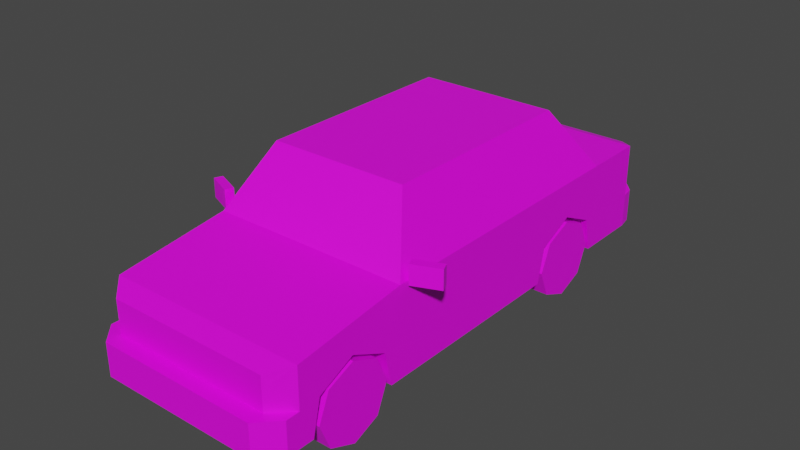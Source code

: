 # Source: Veh_Sedan_01_Yellow.blend  (saved by Blender 2.90.8; exported with 4.5.12 LTS)
import bpy
from mathutils import Matrix  # noqa: F401  (used for matrix-valued properties, if any)

bpy.ops.wm.read_factory_settings(use_empty=True)
scene = bpy.context.scene
scene.name = 'Scene'

# ---- collections
col_collection = bpy.data.collections.new('Collection'); scene.collection.children.link(col_collection)

# ---- images (referenced by path relative to the original .blend; pixels are not part of the script)
import os
ASSET_DIR = os.environ.get("B2B_ASSET_DIR", "")  # directory of the original .blend (textures are referenced by path, not embedded)
HERE = os.path.dirname(os.path.abspath(__file__))  # packed textures are extracted next to this script under _unpacked/

def load_image(name, relpath, width, height, colorspace="sRGB"):
    """Load a texture the original file referenced (path relative to the .blend, or extracted next to this script)."""
    p = next((c for c in (os.path.join(HERE, relpath), os.path.join(ASSET_DIR, relpath)) if relpath and os.path.exists(c)), "")
    if p:
        img = bpy.data.images.load(p, check_existing=True)
        img.name = name
    else:  # same state as the original file: an image datablock whose file is absent (Cycles renders it pink)
        img = bpy.data.images.new(name, width, height)
        img.source = "FILE"
        img.filepath = "//" + (relpath or name)
    img.colorspace_settings.name = colorspace
    return img
img_city_vehicles_pallete_png_022 = load_image('city_vehicles_pallete.png.022', 'city_vehicles_pallete.png', 1024, 1024, 'sRGB')

# ---- materials (node trees are filled in below, after node groups)
mat_material_023 = bpy.data.materials.new('Material.023')
mat_material_023.use_transparent_shadow = False

# ---- material node trees
mat_material_023.use_nodes = True; mat_material_023.node_tree.nodes.clear()
_N = mat_material_023.node_tree.nodes; _L = mat_material_023.node_tree.links
n0 = _N.new('ShaderNodeBsdfPrincipled'); n0.name = 'Principled BSDF'; n0.location = (10, 300)
n0.distribution = 'GGX'
n0.subsurface_method = 'BURLEY'
n0.inputs[3].default_value = 1.45
n0.inputs[27].default_value = (0.0, 0.0, 0.0, 1.0)
n0.inputs[28].default_value = 1.0
n1 = _N.new('ShaderNodeOutputMaterial'); n1.name = 'Material Output'; n1.location = (300, 300)
n2 = _N.new('ShaderNodeTexImage'); n2.name = 'Image Texture'; n2.location = (-376, 155)
n2.image = img_city_vehicles_pallete_png_022
n2.interpolation = 'Closest'
_L.new(n0.outputs[0], n1.inputs[0])
_L.new(n2.outputs[0], n0.inputs[0])
n1.is_active_output = True

# ---- world
world_world = bpy.data.worlds.new('World'); scene.world = world_world
world_world.use_nodes = True; world_world.node_tree.nodes.clear()
_N = world_world.node_tree.nodes; _L = world_world.node_tree.links
n0 = _N.new('ShaderNodeOutputWorld'); n0.name = 'World Output'; n0.location = (300, 300)
n1 = _N.new('ShaderNodeBackground'); n1.name = 'Background'; n1.location = (10, 300)
n1.inputs[0].default_value = (0.05088, 0.05088, 0.05088, 1.0)
_L.new(n1.outputs[0], n0.inputs[0])
n0.is_active_output = True
world_world.color = (0.05088, 0.05088, 0.05088)
world_world.use_sun_shadow = False
world_world.sun_shadow_jitter_overblur = 0.0

# ---- meshes
me_plane_099 = bpy.data.meshes.new('Plane.099')
me_plane_099.from_pydata([(0.3232, 0.4233, 0.3093), (0.3232, 0.5976, 0.3911), (0.3232, 0.7718, 0.3093), (0.3232, -0.9888, 0.3093), (0.3232, -0.8145, 0.3911), (0.3232, -0.6402, 0.3093), (0.437, -0.5375, 0.5833), (0.4743, -0.5521, 0.146), (0.4743, 0.82, 0.5602), (0.4743, 0.82, 0.146), (0.3157, -0.382, 0.8294), (0.3303, 0.62, 0.8525), (0.4743, 1.122, 0.5602), (0.3859, 1.211, 0.5298), (0.3859, 1.211, 0.146), (0.4743, 1.122, 0.146), (0.3863, -1.176, 0.4592), (0.4743, -1.089, 0.4919), (0.4743, -1.089, 0.146), (0.3863, -1.176, 0.146), (0.4743, 1.122, 0.307), (0.3859, 1.211, 0.307), (0.4622, 1.187, 0.146), (0.3859, 1.275, 0.146), (0.4622, 1.187, 0.307), (0.3859, 1.275, 0.307), (0.4743, -1.089, 0.3013), (0.3863, -1.176, 0.3013), (0.3863, -1.246, 0.3013), (0.3863, -1.246, 0.146), (0.4743, -1.154, 0.146), (0.4743, -1.154, 0.3013), (0.3303, -0.3675, 0.8525), (0.4743, -0.5521, 0.5602), (0.4743, -0.8145, 0.3911), (0.4743, -0.6402, 0.3093), (0.4743, -0.9888, 0.3093), (0.3232, -0.8145, 0.146), (0.3232, -0.6031, 0.146), (0.4743, -0.6031, 0.146), (0.3232, -1.026, 0.146), (0.4743, -1.026, 0.146), (0.4743, 0.5976, 0.3911), (0.4743, 0.7718, 0.3093), (0.4743, 0.4233, 0.3093), (0.3232, 0.5976, 0.146), (0.3232, 0.809, 0.146), (0.4743, 0.809, 0.146), (0.3232, 0.3862, 0.146), (0.4743, 0.3862, 0.146), (0.3863, -1.176, 0.4215), (0.3863, -1.176, 0.3459), (0.2288, -1.176, 0.4215), (0.1961, -1.176, 0.3459), (0.1902, -1.176, 0.4215), (0.1754, -1.176, 0.3459), (0.4365, -1.126, 0.4215), (0.4365, -1.126, 0.3459), (0.4743, 0.5748, 0.5602), (0.3303, 0.3967, 0.8525), (0.4743, 0.01228, 0.5602), (0.3303, 0.06276, 0.8525), (0.4618, -0.51, 0.5856), (0.4618, -0.003836, 0.5856), (0.3428, 0.03789, 0.8271), (0.3428, -0.3574, 0.8271), (0.3428, 0.08131, 0.8271), (0.4618, 0.03959, 0.5856), (0.4618, 0.5312, 0.5856), (0.3428, 0.3841, 0.8271), (0.3154, 0.6352, 0.8303), (0.4376, 0.8049, 0.5824), (0.4743, 0.01228, 0.146), (0.3859, 1.211, 0.3593), (0.3859, 1.211, 0.491), (0.2919, 1.211, 0.4403), (0.2919, 1.211, 0.3593), (0.4308, 1.166, 0.3593), (0.4308, 1.166, 0.491), (0.2919, 1.211, 0.3918), (0.4308, 1.166, 0.3918), (0.3859, 1.211, 0.3918), (0.07061, 1.211, 0.4467), (0.07061, 1.211, 0.3782), (0.1758, 1.211, 0.4599), (0.1129, 1.211, 0.3655), (0.4092, -1.154, 0.4215), (0.4092, -1.154, 0.3459), (0.07436, -1.246, 0.2619), (0.07436, -1.246, 0.1828), (-0.3232, 0.4233, 0.3093), (-0.3232, 0.5976, 0.3911), (-0.3232, 0.7718, 0.3093), (-0.3232, -0.9888, 0.3093), (-0.3232, -0.8145, 0.3911), (-0.3232, -0.6402, 0.3093), (-0.437, -0.5375, 0.5833), (-0.4743, -0.5521, 0.146), (-0.4743, 0.82, 0.5602), (-0.4743, 0.82, 0.146), (-0.3157, -0.382, 0.8294), (-0.3303, 0.62, 0.8525), (0.0, -0.5521, 0.5602), (0.0, -0.3675, 0.8525), (0.0, 0.82, 0.5602), (0.0, 1.211, 0.5298), (0.0, 0.62, 0.8525), (0.0, 1.211, 0.146), (0.0, -1.176, 0.4592), (0.0, -1.176, 0.146), (0.0, -0.5521, 0.146), (0.0, 0.82, 0.146), (-0.4743, 1.122, 0.5602), (-0.3859, 1.211, 0.5298), (-0.3859, 1.211, 0.146), (-0.4743, 1.122, 0.146), (-0.3863, -1.176, 0.4592), (-0.4743, -1.089, 0.4919), (-0.4743, -1.089, 0.146), (-0.3863, -1.176, 0.146), (-0.4743, 1.122, 0.307), (-0.3859, 1.211, 0.307), (0.0, 1.211, 0.307), (-0.4622, 1.187, 0.146), (-0.3859, 1.275, 0.146), (-0.4622, 1.187, 0.307), (0.0, 1.275, 0.146), (-0.3859, 1.275, 0.307), (0.0, 1.275, 0.307), (0.0, -1.176, 0.3013), (-0.4743, -1.089, 0.3013), (-0.3863, -1.176, 0.3013), (0.0, -1.246, 0.3013), (0.0, -1.246, 0.146), (-0.3863, -1.246, 0.3013), (-0.3863, -1.246, 0.146), (-0.4743, -1.154, 0.146), (-0.4743, -1.154, 0.3013), (0.0, -1.089, 0.4919), (-0.3303, -0.3675, 0.8525), (-0.4743, -0.5521, 0.5602), (0.0, -0.382, 0.8294), (0.0, -0.5375, 0.5833), (0.0, 1.122, 0.5602), (-0.4743, -0.8145, 0.3911), (-0.4743, -0.6402, 0.3093), (-0.4743, -0.9888, 0.3093), (-0.3232, -0.8145, 0.146), (-0.3232, -0.6031, 0.146), (-0.4743, -0.6031, 0.146), (-0.3232, -1.026, 0.146), (-0.4743, -1.026, 0.146), (-0.4743, 0.5976, 0.3911), (-0.4743, 0.7718, 0.3093), (-0.4743, 0.4233, 0.3093), (-0.3232, 0.5976, 0.146), (-0.3232, 0.809, 0.146), (-0.4743, 0.809, 0.146), (-0.3232, 0.3862, 0.146), (-0.4743, 0.3862, 0.146), (-0.3863, -1.176, 0.4215), (-0.3863, -1.176, 0.3459), (-0.2288, -1.176, 0.4215), (-0.1961, -1.176, 0.3459), (0.0, -1.176, 0.4215), (0.0, -1.176, 0.3459), (-0.1902, -1.176, 0.4215), (-0.1754, -1.176, 0.3459), (-0.4365, -1.126, 0.4215), (-0.4365, -1.126, 0.3459), (-0.4743, 0.5748, 0.5602), (-0.3303, 0.3967, 0.8525), (-0.4743, 0.01228, 0.5602), (-0.3303, 0.06276, 0.8525), (-0.4618, -0.51, 0.5856), (-0.4618, -0.003836, 0.5856), (-0.3428, 0.03789, 0.8271), (-0.3428, -0.3574, 0.8271), (-0.3428, 0.08131, 0.8271), (-0.4618, 0.03959, 0.5856), (-0.4618, 0.5312, 0.5856), (-0.3428, 0.3841, 0.8271), (-0.3154, 0.6352, 0.8303), (-0.4376, 0.8049, 0.5824), (0.0, 0.8049, 0.5824), (0.0, 0.6352, 0.8303), (-0.4743, 0.01228, 0.146), (-0.3859, 1.211, 0.3593), (-0.3859, 1.211, 0.491), (-0.2919, 1.211, 0.4403), (-0.2919, 1.211, 0.3593), (-0.4308, 1.166, 0.3593), (-0.4308, 1.166, 0.491), (-0.2919, 1.211, 0.3918), (-0.4308, 1.166, 0.3918), (-0.3859, 1.211, 0.3918), (-2.963e-10, 1.211, 0.3782), (-2.963e-10, 1.211, 0.4467), (-0.07061, 1.211, 0.4467), (-0.07061, 1.211, 0.3782), (0.0, 1.211, 0.4599), (0.0, 1.211, 0.3655), (-0.1758, 1.211, 0.4599), (-0.1129, 1.211, 0.3655), (-0.4092, -1.154, 0.4215), (-0.4092, -1.154, 0.3459), (0.0, -1.246, 0.2619), (0.0, -1.246, 0.1828), (-0.07436, -1.246, 0.2619), (-0.07436, -1.246, 0.1828), (-0.4899, -0.5238, 0.5511), (-0.4899, -0.5238, 0.6411), (-0.4745, -0.4863, 0.5511), (-0.4745, -0.4863, 0.6411), (-0.6115, -0.4738, 0.5511), (-0.6115, -0.4738, 0.6411), (-0.5961, -0.4363, 0.5511), (-0.5961, -0.4363, 0.6411), (0.4899, -0.5238, 0.5511), (0.4899, -0.5238, 0.6411), (0.4745, -0.4863, 0.5511), (0.4745, -0.4863, 0.6411), (0.6115, -0.4738, 0.5511), (0.6115, -0.4738, 0.6411), (0.5961, -0.4363, 0.5511), (0.5961, -0.4363, 0.6411)], [], [(0, 1, 42, 44), (1, 2, 43, 42), (2, 46, 47, 43), (3, 4, 34, 36), (4, 5, 35, 34), (5, 38, 39, 35), (26, 27, 28, 31), (12, 13, 105, 143), (62, 63, 64, 65), (6, 10, 141, 142), (32, 61, 59, 11, 106, 103), (17, 26, 18, 41, 36, 34, 35, 39, 7, 33), (70, 71, 184, 185), (14, 15, 9, 111, 107), (8, 9, 15, 20, 12), (9, 47, 46, 45, 48, 49, 72, 7, 110, 111), (21, 20, 24, 25), (13, 74, 75, 79, 76, 73, 21, 122, 201, 85, 84, 200, 105), (16, 50, 86, 56, 57, 87, 51, 27, 26, 17), (17, 33, 102, 138), (20, 21, 73, 77, 80, 78, 74, 13, 12), (20, 15, 22, 24), (23, 25, 24, 22), (128, 25, 23, 126), (15, 14, 23, 22), (122, 21, 25, 128), (14, 107, 126, 23), (29, 28, 132, 206, 88, 89, 207, 133), (109, 19, 29, 133), (129, 27, 51, 53, 52, 50, 16, 108, 164, 54, 55, 165), (31, 28, 29, 30), (18, 26, 31, 30), (27, 129, 132, 28), (19, 18, 30, 29), (16, 17, 138, 108), (10, 6, 33, 32), (141, 10, 32, 103), (6, 142, 102, 33), (8, 12, 143, 104), (37, 3, 40), (37, 4, 3), (37, 5, 4), (40, 3, 36, 41), (38, 5, 37), (45, 0, 48), (45, 1, 0), (45, 2, 1), (48, 0, 44, 49), (46, 2, 45), (7, 39, 38, 37, 40, 41, 18, 19, 109, 110), (50, 52, 53, 51), (165, 55, 54, 164), (51, 87, 86, 50), (59, 58, 8, 11), (66, 67, 68, 69), (33, 60, 63, 62), (60, 61, 64, 63), (61, 32, 65, 64), (32, 33, 62, 65), (61, 60, 67, 66), (60, 58, 68, 67), (58, 59, 69, 68), (59, 61, 66, 69), (11, 8, 71, 70), (8, 104, 184, 71), (106, 11, 70, 185), (60, 33, 7, 72), (73, 76, 79, 81), (74, 78, 80, 81), (81, 79, 75, 74), (81, 80, 77, 73), (197, 82, 83, 196), (200, 84, 85, 201, 196, 83, 82, 197), (86, 87, 57, 56), (60, 72, 49, 44, 42, 43, 47, 9, 8, 58), (207, 89, 88, 206), (90, 154, 152, 91), (91, 152, 153, 92), (92, 153, 157, 156), (93, 146, 144, 94), (94, 144, 145, 95), (95, 145, 149, 148), (130, 137, 134, 131), (112, 143, 105, 113), (174, 177, 176, 175), (96, 142, 141, 100), (139, 103, 106, 101, 171, 173), (117, 140, 97, 149, 145, 144, 146, 151, 118, 130), (182, 185, 184, 183), (114, 107, 111, 99, 115), (98, 112, 120, 115, 99), (99, 111, 110, 97, 186, 159, 158, 155, 156, 157), (121, 127, 125, 120), (113, 105, 200, 202, 203, 201, 122, 121, 187, 190, 193, 189, 188), (116, 117, 130, 131, 161, 205, 169, 168, 204, 160), (117, 138, 102, 140), (120, 112, 113, 188, 192, 194, 191, 187, 121), (120, 125, 123, 115), (124, 123, 125, 127), (128, 126, 124, 127), (115, 123, 124, 114), (122, 128, 127, 121), (114, 124, 126, 107), (135, 133, 207, 209, 208, 206, 132, 134), (109, 133, 135, 119), (129, 165, 167, 166, 164, 108, 116, 160, 162, 163, 161, 131), (137, 136, 135, 134), (118, 136, 137, 130), (131, 134, 132, 129), (119, 135, 136, 118), (116, 108, 138, 117), (100, 139, 140, 96), (141, 103, 139, 100), (96, 140, 102, 142), (98, 104, 143, 112), (147, 150, 93), (147, 93, 94), (147, 94, 95), (150, 151, 146, 93), (148, 147, 95), (155, 158, 90), (155, 90, 91), (155, 91, 92), (158, 159, 154, 90), (156, 155, 92), (97, 110, 109, 119, 118, 151, 150, 147, 148, 149), (160, 161, 163, 162), (165, 164, 166, 167), (161, 160, 204, 205), (171, 101, 98, 170), (178, 181, 180, 179), (140, 174, 175, 172), (172, 175, 176, 173), (173, 176, 177, 139), (139, 177, 174, 140), (173, 178, 179, 172), (172, 179, 180, 170), (170, 180, 181, 171), (171, 181, 178, 173), (101, 182, 183, 98), (98, 183, 184, 104), (106, 185, 182, 101), (172, 186, 97, 140), (187, 195, 193, 190), (188, 195, 194, 192), (195, 188, 189, 193), (195, 187, 191, 194), (197, 196, 199, 198), (200, 197, 198, 199, 196, 201, 203, 202), (204, 168, 169, 205), (172, 170, 98, 99, 157, 153, 152, 154, 159, 186), (207, 206, 208, 209), (210, 212, 213, 211), (212, 216, 217, 213), (216, 214, 215, 217), (214, 210, 211, 215), (212, 210, 214, 216), (217, 215, 211, 213), (218, 219, 221, 220), (220, 221, 225, 224), (224, 225, 223, 222), (222, 223, 219, 218), (220, 224, 222, 218), (225, 221, 219, 223)])
_uv = me_plane_099.uv_layers.new(name='UVMap')
_uv.uv.foreach_set('vector', [0.2148, 0.0476, 0.2148, 0.04672, 0.2155, 0.04672, 0.2155, 0.0476, 0.2148, 0.04672, 0.2148, 0.04584, 0.2155, 0.04584, 0.2155, 0.04672, 0.2238, 0.04865, 0.2238, 0.04785, 0.2246, 0.04785, 0.2246, 0.04865, 0.225, 0.0379, 0.225, 0.03703, 0.2258, 0.03703, 0.2258, 0.0379, 0.225, 0.03703, 0.225, 0.03615, 0.2258, 0.03615, 0.2258, 0.03703, 0.225, 0.03587, 0.225, 0.03507, 0.2258, 0.03507, 0.2258, 0.03587, 0.9842, 0.5638, 0.9862, 0.5618, 0.9884, 0.5618, 0.9864, 0.5638, 0.9883, 0.5732, 0.9888, 0.5736, 0.9888, 0.5755, 0.9883, 0.5755, 0.1174, 0.05506, 0.1174, 0.05723, 0.1164, 0.05741, 0.1164, 0.05572, 0.1223, 0.06398, 0.1211, 0.06346, 0.1211, 0.06211, 0.1223, 0.06211, 0.9868, 0.5685, 0.9868, 0.5663, 0.9868, 0.5646, 0.9868, 0.5635, 0.9885, 0.5635, 0.9885, 0.5685, 0.9851, 0.5644, 0.986, 0.5644, 0.9868, 0.5644, 0.9868, 0.5648, 0.986, 0.5649, 0.9856, 0.5658, 0.986, 0.5667, 0.9868, 0.5669, 0.9868, 0.5671, 0.9847, 0.5671, 0.1221, 0.05671, 0.1232, 0.05619, 0.1232, 0.05806, 0.1221, 0.05806, 0.2119, 0.05054, 0.211, 0.04964, 0.211, 0.04658, 0.2159, 0.04658, 0.2159, 0.05054, 0.9847, 0.5739, 0.9868, 0.5739, 0.9868, 0.5755, 0.986, 0.5755, 0.9847, 0.5755, 0.211, 0.04658, 0.211, 0.04647, 0.2126, 0.04647, 0.2126, 0.04432, 0.2126, 0.04218, 0.211, 0.04218, 0.211, 0.03839, 0.211, 0.03266, 0.2159, 0.03266, 0.2159, 0.04658, 0.9917, 0.5775, 0.9922, 0.5779, 0.9917, 0.5778, 0.9913, 0.5775, 0.9903, 0.5635, 0.9905, 0.5635, 0.9907, 0.564, 0.991, 0.564, 0.9912, 0.564, 0.9912, 0.5635, 0.9914, 0.5635, 0.9914, 0.5655, 0.9911, 0.5655, 0.9911, 0.5649, 0.9906, 0.5646, 0.9906, 0.5655, 0.9903, 0.5655, 0.9852, 0.564, 0.9854, 0.564, 0.9854, 0.5641, 0.9854, 0.5643, 0.9858, 0.5643, 0.9858, 0.5641, 0.9858, 0.564, 0.986, 0.564, 0.986, 0.5644, 0.9851, 0.5644, 0.9895, 0.5732, 0.9868, 0.5732, 0.9868, 0.5708, 0.9895, 0.5708, 0.986, 0.5755, 0.986, 0.5759, 0.9857, 0.5759, 0.9857, 0.5757, 0.9856, 0.5757, 0.9851, 0.5757, 0.9851, 0.5759, 0.9849, 0.5759, 0.9847, 0.5755, 0.986, 0.5755, 0.9868, 0.5755, 0.9868, 0.5759, 0.986, 0.5759, 0.9868, 0.5763, 0.986, 0.5763, 0.986, 0.5759, 0.9868, 0.5759, 0.9756, 0.5783, 0.9756, 0.5802, 0.9748, 0.5802, 0.9748, 0.5783, 0.211, 0.04964, 0.2119, 0.05054, 0.2119, 0.05145, 0.2111, 0.05055, 0.9917, 0.5755, 0.9917, 0.5775, 0.9913, 0.5775, 0.9913, 0.5755, 0.2119, 0.05054, 0.2159, 0.05054, 0.2159, 0.05145, 0.2119, 0.05145, 0.9764, 0.5763, 0.9772, 0.5763, 0.9772, 0.5783, 0.9769, 0.5783, 0.9769, 0.5777, 0.9767, 0.5777, 0.9767, 0.5783, 0.9764, 0.5783, 0.2159, 0.02633, 0.2119, 0.02633, 0.2119, 0.02537, 0.2159, 0.02537, 0.9756, 0.5783, 0.9756, 0.5763, 0.9759, 0.5763, 0.9759, 0.5773, 0.9762, 0.5771, 0.9762, 0.5763, 0.9764, 0.5763, 0.9764, 0.5783, 0.9762, 0.5783, 0.9762, 0.5773, 0.9759, 0.5774, 0.9759, 0.5783, 0.986, 0.564, 0.986, 0.5635, 0.9868, 0.5635, 0.9868, 0.564, 0.9868, 0.5644, 0.986, 0.5644, 0.986, 0.564, 0.9868, 0.564, 0.9908, 0.5775, 0.9908, 0.5755, 0.9913, 0.5755, 0.9913, 0.5775, 0.2119, 0.02633, 0.211, 0.02722, 0.211, 0.02626, 0.2119, 0.02537, 0.99, 0.5727, 0.9895, 0.5732, 0.9895, 0.5708, 0.99, 0.5708, 0.9889, 0.5771, 0.9902, 0.5777, 0.9904, 0.5779, 0.9888, 0.5772, 0.9889, 0.5755, 0.9889, 0.5771, 0.9888, 0.5772, 0.9888, 0.5755, 0.9902, 0.5777, 0.9902, 0.5755, 0.9904, 0.5755, 0.9904, 0.5779, 0.9868, 0.5732, 0.9883, 0.5732, 0.9883, 0.5755, 0.9868, 0.5755, 0.225, 0.04678, 0.2242, 0.0459, 0.225, 0.04572, 0.225, 0.04678, 0.2238, 0.04678, 0.2242, 0.0459, 0.225, 0.04678, 0.2242, 0.04766, 0.2238, 0.04678, 0.2122, 0.04754, 0.2122, 0.04837, 0.2114, 0.04837, 0.2114, 0.04754, 0.225, 0.04785, 0.2242, 0.04766, 0.225, 0.04678, 0.218, 0.0469, 0.2171, 0.04603, 0.218, 0.04584, 0.218, 0.0469, 0.2167, 0.0469, 0.2171, 0.04603, 0.218, 0.0469, 0.2171, 0.04778, 0.2167, 0.0469, 0.2106, 0.04837, 0.2106, 0.04754, 0.2114, 0.04754, 0.2114, 0.04837, 0.218, 0.04797, 0.2171, 0.04778, 0.218, 0.0469, 0.211, 0.03266, 0.211, 0.03215, 0.2126, 0.03215, 0.2126, 0.03, 0.2126, 0.02786, 0.211, 0.02786, 0.211, 0.02722, 0.2119, 0.02633, 0.2159, 0.02633, 0.2159, 0.03266, 0.9744, 0.5167, 0.9744, 0.5182, 0.9737, 0.5185, 0.9737, 0.5167, 0.1099, 0.06446, 0.1099, 0.06371, 0.1102, 0.06364, 0.1102, 0.06446, 0.993, 0.4927, 0.993, 0.4929, 0.9923, 0.4929, 0.9923, 0.4927, 0.9832, 0.5718, 0.9847, 0.5727, 0.9847, 0.5739, 0.9832, 0.573, 0.1164, 0.05759, 0.1174, 0.05741, 0.1174, 0.05951, 0.1164, 0.05889, 0.9847, 0.5671, 0.9847, 0.5699, 0.9846, 0.5698, 0.9846, 0.5673, 0.9847, 0.5699, 0.9832, 0.5702, 0.9834, 0.5701, 0.9846, 0.5698, 0.9832, 0.5702, 0.9832, 0.568, 0.9834, 0.5681, 0.9834, 0.5701, 0.9832, 0.568, 0.9847, 0.5671, 0.9846, 0.5673, 0.9834, 0.5681, 0.9832, 0.5702, 0.9847, 0.5699, 0.9846, 0.5701, 0.9834, 0.5703, 0.9847, 0.5699, 0.9847, 0.5727, 0.9846, 0.5725, 0.9846, 0.5701, 0.9847, 0.5727, 0.9832, 0.5718, 0.9834, 0.5718, 0.9846, 0.5725, 0.9832, 0.5718, 0.9832, 0.5702, 0.9834, 0.5703, 0.9834, 0.5718, 0.99, 0.5692, 0.9914, 0.5685, 0.9913, 0.5686, 0.9901, 0.5692, 0.9914, 0.5685, 0.9914, 0.5708, 0.9913, 0.5708, 0.9913, 0.5686, 0.99, 0.5708, 0.99, 0.5692, 0.9901, 0.5692, 0.9901, 0.5708, 0.9847, 0.5699, 0.9847, 0.5671, 0.9868, 0.5671, 0.9868, 0.5699, 0.8956, 0.5544, 0.8956, 0.5561, 0.895, 0.5561, 0.895, 0.5544, 0.9083, 0.5992, 0.9084, 0.5984, 0.91, 0.5984, 0.91, 0.5992, 0.9284, 0.5574, 0.9284, 0.559, 0.9276, 0.559, 0.9267, 0.5574, 0.8758, 0.5983, 0.8758, 0.5975, 0.8764, 0.5975, 0.8763, 0.5983, 0.5234, 0.03033, 0.5234, 0.02975, 0.5237, 0.02975, 0.5237, 0.03033, 0.4096, 0.9598, 0.4096, 0.943, 0.4188, 0.949, 0.4188, 0.9598, 0.4165, 0.9598, 0.4165, 0.9503, 0.4117, 0.9503, 0.4117, 0.9598, 0.8889, 0.5611, 0.89, 0.5611, 0.89, 0.5615, 0.8889, 0.5615, 0.9847, 0.5699, 0.9868, 0.5699, 0.9868, 0.5718, 0.986, 0.572, 0.9856, 0.5728, 0.986, 0.5737, 0.9868, 0.5739, 0.9868, 0.5739, 0.9847, 0.5739, 0.9847, 0.5727, 0.5071, 0.04515, 0.5071, 0.04449, 0.5074, 0.04449, 0.5074, 0.04515, 0.2192, 0.04584, 0.22, 0.04584, 0.22, 0.04672, 0.2192, 0.04672, 0.2192, 0.04672, 0.22, 0.04672, 0.22, 0.0476, 0.2192, 0.0476, 0.2175, 0.04877, 0.2167, 0.04877, 0.2167, 0.04797, 0.2175, 0.04797, 0.2163, 0.0476, 0.2155, 0.0476, 0.2155, 0.04672, 0.2163, 0.04672, 0.2163, 0.04672, 0.2155, 0.04672, 0.2155, 0.04584, 0.2163, 0.04584, 0.2155, 0.0476, 0.2163, 0.0476, 0.2163, 0.04839, 0.2155, 0.04839, 0.9904, 0.5732, 0.9908, 0.5732, 0.9913, 0.5736, 0.9908, 0.5736, 0.9883, 0.5779, 0.9883, 0.5755, 0.9888, 0.5755, 0.9888, 0.5775, 0.1143, 0.05955, 0.1133, 0.0589, 0.1133, 0.05721, 0.1143, 0.05739, 0.1223, 0.06024, 0.1223, 0.06211, 0.1211, 0.06211, 0.1211, 0.06076, 0.9902, 0.5685, 0.9885, 0.5685, 0.9885, 0.5635, 0.9902, 0.5635, 0.9902, 0.5646, 0.9902, 0.5663, 0.9815, 0.5754, 0.9811, 0.5728, 0.9832, 0.5728, 0.9832, 0.573, 0.9824, 0.5732, 0.982, 0.5741, 0.9824, 0.5749, 0.9832, 0.5751, 0.9832, 0.5754, 0.9824, 0.5754, 0.1221, 0.05941, 0.1221, 0.05806, 0.1232, 0.05806, 0.1232, 0.05993, 0.2199, 0.05054, 0.2159, 0.05054, 0.2159, 0.04658, 0.2208, 0.04658, 0.2208, 0.04964, 0.9811, 0.5659, 0.9811, 0.5644, 0.9824, 0.5644, 0.9832, 0.5644, 0.9832, 0.5659, 0.2208, 0.04658, 0.2159, 0.04658, 0.2159, 0.03266, 0.2208, 0.03266, 0.2208, 0.03839, 0.2208, 0.04218, 0.2192, 0.04218, 0.2192, 0.04432, 0.2192, 0.04647, 0.2208, 0.04647, 0.9917, 0.5736, 0.9913, 0.5736, 0.9917, 0.5732, 0.9922, 0.5732, 0.9903, 0.5674, 0.9903, 0.5655, 0.9906, 0.5655, 0.9906, 0.5663, 0.9911, 0.566, 0.9911, 0.5655, 0.9914, 0.5655, 0.9914, 0.5674, 0.9912, 0.5674, 0.9912, 0.5669, 0.991, 0.5669, 0.9907, 0.5669, 0.9905, 0.5674, 0.9816, 0.5759, 0.9815, 0.5754, 0.9824, 0.5754, 0.9824, 0.5759, 0.9822, 0.5759, 0.9822, 0.5758, 0.9822, 0.5756, 0.9818, 0.5756, 0.9818, 0.5758, 0.9818, 0.5759, 0.9895, 0.5685, 0.9895, 0.5708, 0.9868, 0.5708, 0.9868, 0.5685, 0.9886, 0.5814, 0.9802, 0.5814, 0.9811, 0.5785, 0.9824, 0.5785, 0.9825, 0.58, 0.9857, 0.58, 0.9868, 0.58, 0.9867, 0.5785, 0.9885, 0.5785, 0.9824, 0.5644, 0.9824, 0.564, 0.9832, 0.564, 0.9832, 0.5644, 0.9832, 0.5635, 0.9832, 0.564, 0.9824, 0.564, 0.9824, 0.5635, 0.9756, 0.5783, 0.9748, 0.5783, 0.9748, 0.5763, 0.9756, 0.5763, 0.2208, 0.04964, 0.2206, 0.05055, 0.2199, 0.05145, 0.2199, 0.05054, 0.9917, 0.5755, 0.9913, 0.5755, 0.9913, 0.5736, 0.9917, 0.5736, 0.2199, 0.05054, 0.2199, 0.05145, 0.2159, 0.05145, 0.2159, 0.05054, 0.9764, 0.5802, 0.9764, 0.5783, 0.9767, 0.5783, 0.9767, 0.5788, 0.9769, 0.5788, 0.9769, 0.5783, 0.9772, 0.5783, 0.9772, 0.5802, 0.2159, 0.02633, 0.2159, 0.02537, 0.2199, 0.02537, 0.2199, 0.02633, 0.9756, 0.5783, 0.9759, 0.5783, 0.9759, 0.5791, 0.9762, 0.5792, 0.9762, 0.5783, 0.9764, 0.5783, 0.9764, 0.5802, 0.9762, 0.5802, 0.9762, 0.5794, 0.9759, 0.5792, 0.9759, 0.5802, 0.9756, 0.5802, 0.9824, 0.5759, 0.9832, 0.5759, 0.9832, 0.5763, 0.9824, 0.5763, 0.9832, 0.5754, 0.9832, 0.5759, 0.9824, 0.5759, 0.9824, 0.5754, 0.9908, 0.5736, 0.9913, 0.5736, 0.9913, 0.5755, 0.9908, 0.5755, 0.2199, 0.02633, 0.2199, 0.02537, 0.2208, 0.02626, 0.2208, 0.02722, 0.99, 0.5689, 0.99, 0.5708, 0.9895, 0.5708, 0.9895, 0.5685, 0.9889, 0.574, 0.9888, 0.5739, 0.9904, 0.5732, 0.9902, 0.5734, 0.9889, 0.5755, 0.9888, 0.5755, 0.9888, 0.5739, 0.9889, 0.574, 0.9902, 0.5734, 0.9904, 0.5732, 0.9904, 0.5755, 0.9902, 0.5755, 0.9868, 0.5779, 0.9868, 0.5755, 0.9883, 0.5755, 0.9883, 0.5779, 0.2192, 0.0469, 0.2192, 0.04797, 0.2184, 0.04778, 0.2192, 0.0469, 0.2184, 0.04778, 0.218, 0.0469, 0.2192, 0.0469, 0.218, 0.0469, 0.2184, 0.04603, 0.22, 0.04843, 0.2192, 0.04843, 0.2192, 0.0476, 0.22, 0.0476, 0.2192, 0.04584, 0.2192, 0.0469, 0.2184, 0.04603, 0.2143, 0.0469, 0.2143, 0.04797, 0.2135, 0.04778, 0.2143, 0.0469, 0.2135, 0.04778, 0.2131, 0.0469, 0.2143, 0.0469, 0.2131, 0.0469, 0.2135, 0.04603, 0.2148, 0.0476, 0.2155, 0.0476, 0.2155, 0.04843, 0.2148, 0.04843, 0.2143, 0.04584, 0.2143, 0.0469, 0.2135, 0.04603, 0.2208, 0.03266, 0.2159, 0.03266, 0.2159, 0.02633, 0.2199, 0.02633, 0.2208, 0.02722, 0.2208, 0.02786, 0.2192, 0.02786, 0.2192, 0.03, 0.2192, 0.03215, 0.2208, 0.03215, 0.9744, 0.5242, 0.9737, 0.5242, 0.9737, 0.5223, 0.9744, 0.5227, 0.1099, 0.06446, 0.1102, 0.06446, 0.1102, 0.06527, 0.1099, 0.06521, 0.986, 0.5158, 0.9852, 0.5158, 0.9853, 0.5155, 0.986, 0.5155, 0.9796, 0.568, 0.9796, 0.5669, 0.9811, 0.5659, 0.9811, 0.5671, 0.1133, 0.05702, 0.1133, 0.05573, 0.1143, 0.0551, 0.1143, 0.0572, 0.9811, 0.5728, 0.981, 0.5726, 0.981, 0.57, 0.9811, 0.57, 0.9811, 0.57, 0.981, 0.57, 0.9797, 0.5698, 0.9796, 0.5697, 0.9796, 0.5697, 0.9797, 0.5698, 0.9797, 0.5718, 0.9796, 0.5718, 0.9796, 0.5718, 0.9797, 0.5718, 0.981, 0.5726, 0.9811, 0.5728, 0.9796, 0.5697, 0.9797, 0.5696, 0.981, 0.5698, 0.9811, 0.57, 0.9811, 0.57, 0.981, 0.5698, 0.981, 0.5674, 0.9811, 0.5671, 0.9811, 0.5671, 0.981, 0.5674, 0.9797, 0.5681, 0.9796, 0.568, 0.9796, 0.568, 0.9797, 0.5681, 0.9797, 0.5696, 0.9796, 0.5697, 0.99, 0.5725, 0.9901, 0.5724, 0.9913, 0.573, 0.9914, 0.5732, 0.9914, 0.5732, 0.9913, 0.573, 0.9913, 0.5708, 0.9914, 0.5708, 0.99, 0.5708, 0.9901, 0.5708, 0.9901, 0.5724, 0.99, 0.5725, 0.9811, 0.57, 0.9832, 0.5699, 0.9832, 0.5728, 0.9811, 0.5728, 0.8956, 0.568, 0.895, 0.568, 0.895, 0.5664, 0.8956, 0.5664, 0.9267, 0.5704, 0.9284, 0.5704, 0.9284, 0.5711, 0.9267, 0.5711, 0.9284, 0.5704, 0.9267, 0.5704, 0.9276, 0.5688, 0.9284, 0.5688, 0.895, 0.568, 0.8956, 0.568, 0.8957, 0.5688, 0.8951, 0.5688, 0.5234, 0.03033, 0.5237, 0.03033, 0.5237, 0.03091, 0.5234, 0.03091, 0.4096, 0.9598, 0.4117, 0.9598, 0.4117, 0.9694, 0.4165, 0.9694, 0.4165, 0.9598, 0.4188, 0.9598, 0.4188, 0.9706, 0.4096, 0.9766, 0.8787, 0.5939, 0.8788, 0.5935, 0.8798, 0.5935, 0.8798, 0.5939, 0.9811, 0.57, 0.9811, 0.5671, 0.9811, 0.5659, 0.9832, 0.5659, 0.9832, 0.566, 0.9824, 0.5662, 0.982, 0.567, 0.9824, 0.5679, 0.9832, 0.5681, 0.9832, 0.5699, 0.5071, 0.04515, 0.5074, 0.04515, 0.5074, 0.04581, 0.5071, 0.04581, 0.1535, 0.04049, 0.1532, 0.0405, 0.1532, 0.0411, 0.1535, 0.04109, 0.9574, 0.4948, 0.9574, 0.494, 0.9568, 0.4939, 0.9568, 0.4947, 0.1487, 0.04312, 0.1484, 0.04312, 0.1484, 0.04372, 0.1487, 0.04372, 0.1592, 0.0299, 0.1592, 0.02909, 0.1586, 0.0291, 0.1586, 0.02991, 0.1487, 0.04224, 0.1484, 0.04224, 0.1484, 0.04312, 0.1487, 0.04312, 0.1487, 0.04049, 0.1484, 0.04049, 0.1484, 0.04137, 0.1487, 0.04137, 0.1535, 0.04111, 0.1535, 0.0417, 0.1532, 0.0417, 0.1532, 0.0411, 0.9443, 0.5084, 0.9449, 0.5084, 0.9449, 0.5092, 0.9443, 0.5092, 0.1535, 0.04171, 0.1535, 0.04231, 0.1532, 0.0423, 0.1532, 0.0417, 0.1461, 0.04355, 0.1455, 0.04358, 0.1455, 0.04276, 0.1461, 0.04274, 0.1484, 0.04224, 0.1484, 0.04137, 0.1487, 0.04137, 0.1487, 0.04224, 0.153, 0.04361, 0.153, 0.04274, 0.1533, 0.04274, 0.1533, 0.04361])
me_plane_099.materials.append(mat_material_023)
me_plane_099.use_remesh_fix_poles = True
me_plane_099.use_remesh_preserve_attributes = False
me_plane_099.use_mirror_vertex_groups = False
me_plane_099.update()
me_plane_098 = bpy.data.meshes.new('Plane.098')
me_plane_098.from_pydata([(0.3687, -0.8145, 0.1829), (0.4743, -0.8145, 0.1829), (0.3687, -0.6321, 0.1829), (0.4743, -0.6321, 0.1829), (0.3687, -0.6856, 0.05391), (0.4743, -0.6856, 0.05391), (0.3687, -0.8145, 0.0004958), (0.4743, -0.8145, 0.0004958), (0.3687, -0.9434, 0.05391), (0.4743, -0.9434, 0.05391), (0.3687, -0.9969, 0.1829), (0.4743, -0.9969, 0.1829), (0.3687, -0.9434, 0.3118), (0.4743, -0.9434, 0.3118), (0.3687, -0.8145, 0.3652), (0.4743, -0.8145, 0.3652), (0.3687, -0.6856, 0.3118), (0.4743, -0.6856, 0.3118), (0.4743, -0.7316, 0.09993), (0.4743, -0.6972, 0.1829), (0.4743, -0.8145, 0.06559), (0.4743, -0.8974, 0.09993), (0.4743, -0.9318, 0.1829), (0.4743, -0.8974, 0.2658), (0.4743, -0.8145, 0.3001), (0.4743, -0.7316, 0.2658)], [], [(0, 2, 4), (1, 18, 19), (2, 3, 5, 4), (0, 4, 6), (1, 20, 18), (4, 5, 7, 6), (0, 6, 8), (1, 21, 20), (6, 7, 9, 8), (0, 8, 10), (1, 22, 21), (8, 9, 11, 10), (0, 10, 12), (1, 23, 22), (10, 11, 13, 12), (0, 12, 14), (1, 24, 23), (12, 13, 15, 14), (0, 14, 16), (1, 25, 24), (14, 15, 17, 16), (0, 16, 2), (1, 19, 25), (16, 17, 3, 2), (19, 18, 5, 3), (18, 20, 7, 5), (20, 21, 9, 7), (21, 22, 11, 9), (22, 23, 13, 11), (23, 24, 15, 13), (24, 25, 17, 15), (25, 19, 3, 17)])
_uv = me_plane_098.uv_layers.new(name='UVMap')
_uv.uv.foreach_set('vector', [0.1074, 0.05613, 0.107, 0.05514, 0.1078, 0.05515, 0.2543, 0.04309, 0.2545, 0.04372, 0.254, 0.04372, 0.1183, 0.05774, 0.1177, 0.05774, 0.1177, 0.05697, 0.1183, 0.05697, 0.1074, 0.05613, 0.1078, 0.05515, 0.1084, 0.05572, 0.2543, 0.04309, 0.2549, 0.04335, 0.2545, 0.04372, 0.1231, 0.04595, 0.1237, 0.04595, 0.1237, 0.04671, 0.1231, 0.04671, 0.1074, 0.05613, 0.1084, 0.05572, 0.1084, 0.05654, 0.2543, 0.04309, 0.2549, 0.04282, 0.2549, 0.04335, 0.1231, 0.04671, 0.1237, 0.04671, 0.1237, 0.04746, 0.1231, 0.04746, 0.1074, 0.05613, 0.1084, 0.05654, 0.1078, 0.05711, 0.2543, 0.04309, 0.2545, 0.04245, 0.2549, 0.04282, 0.1203, 0.05847, 0.1197, 0.05847, 0.1197, 0.05775, 0.1203, 0.05775, 0.1074, 0.05613, 0.1078, 0.05711, 0.107, 0.05711, 0.2543, 0.04309, 0.254, 0.04245, 0.2545, 0.04245, 0.1203, 0.05775, 0.1197, 0.05775, 0.1197, 0.05697, 0.1203, 0.05697, 0.1074, 0.05613, 0.107, 0.05711, 0.1064, 0.05653, 0.2543, 0.04309, 0.2536, 0.04282, 0.254, 0.04245, 0.1238, 0.04116, 0.1231, 0.04116, 0.1231, 0.0404, 0.1238, 0.0404, 0.1074, 0.05613, 0.1064, 0.05653, 0.1064, 0.05572, 0.2543, 0.04309, 0.2536, 0.04335, 0.2536, 0.04282, 0.1238, 0.0404, 0.1231, 0.0404, 0.1231, 0.03965, 0.1238, 0.03965, 0.1074, 0.05613, 0.1064, 0.05572, 0.107, 0.05514, 0.2543, 0.04309, 0.254, 0.04372, 0.2536, 0.04335, 0.1183, 0.05848, 0.1177, 0.05848, 0.1177, 0.05774, 0.1183, 0.05774, 0.1162, 0.05479, 0.1167, 0.05479, 0.1169, 0.05514, 0.1161, 0.05514, 0.1167, 0.05479, 0.1171, 0.05442, 0.1175, 0.05457, 0.1169, 0.05514, 0.1171, 0.05442, 0.1171, 0.0539, 0.1175, 0.05375, 0.1175, 0.05457, 0.1171, 0.0539, 0.1167, 0.05353, 0.1169, 0.05317, 0.1175, 0.05375, 0.1167, 0.05353, 0.1162, 0.05353, 0.1161, 0.05318, 0.1169, 0.05317, 0.1162, 0.05353, 0.1158, 0.0539, 0.1155, 0.05375, 0.1161, 0.05318, 0.1158, 0.0539, 0.1158, 0.05442, 0.1155, 0.05457, 0.1155, 0.05375, 0.1158, 0.05442, 0.1162, 0.05479, 0.1161, 0.05514, 0.1155, 0.05457])
me_plane_098.materials.append(mat_material_023)
me_plane_098.use_remesh_fix_poles = True
me_plane_098.use_remesh_preserve_attributes = False
me_plane_098.use_mirror_vertex_groups = False
me_plane_098.update()
me_plane_097 = bpy.data.meshes.new('Plane.097')
me_plane_097.from_pydata([(-0.3687, -0.8145, 0.1829), (-0.4743, -0.8145, 0.1829), (-0.3687, -0.6321, 0.1829), (-0.4743, -0.6321, 0.1829), (-0.3687, -0.6856, 0.05391), (-0.4743, -0.6856, 0.05391), (-0.3687, -0.8145, 0.0004958), (-0.4743, -0.8145, 0.0004958), (-0.3687, -0.9434, 0.05391), (-0.4743, -0.9434, 0.05391), (-0.3687, -0.9969, 0.1829), (-0.4743, -0.9969, 0.1829), (-0.3687, -0.9434, 0.3118), (-0.4743, -0.9434, 0.3118), (-0.3687, -0.8145, 0.3652), (-0.4743, -0.8145, 0.3652), (-0.3687, -0.6856, 0.3118), (-0.4743, -0.6856, 0.3118), (-0.4743, -0.7316, 0.09993), (-0.4743, -0.6972, 0.1829), (-0.4743, -0.8145, 0.06559), (-0.4743, -0.8974, 0.09993), (-0.4743, -0.9318, 0.1829), (-0.4743, -0.8974, 0.2658), (-0.4743, -0.8145, 0.3001), (-0.4743, -0.7316, 0.2658)], [], [(0, 4, 2), (1, 19, 18), (2, 4, 5, 3), (0, 6, 4), (1, 18, 20), (4, 6, 7, 5), (0, 8, 6), (1, 20, 21), (6, 8, 9, 7), (0, 10, 8), (1, 21, 22), (8, 10, 11, 9), (0, 12, 10), (1, 22, 23), (10, 12, 13, 11), (0, 14, 12), (1, 23, 24), (12, 14, 15, 13), (0, 16, 14), (1, 24, 25), (14, 16, 17, 15), (0, 2, 16), (1, 25, 19), (16, 2, 3, 17), (19, 3, 5, 18), (18, 5, 7, 20), (20, 7, 9, 21), (21, 9, 11, 22), (22, 11, 13, 23), (23, 13, 15, 24), (24, 15, 17, 25), (25, 17, 3, 19)])
_uv = me_plane_097.uv_layers.new(name='UVMap')
_uv.uv.foreach_set('vector', [0.1207, 0.05599, 0.1211, 0.055, 0.1203, 0.055, 0.248, 0.04309, 0.2478, 0.04372, 0.2483, 0.04372, 0.1203, 0.05768, 0.1203, 0.05847, 0.121, 0.05847, 0.121, 0.05768, 0.1207, 0.05599, 0.1217, 0.05558, 0.1211, 0.055, 0.248, 0.04309, 0.2483, 0.04372, 0.2487, 0.04335, 0.1231, 0.04746, 0.1231, 0.04822, 0.1237, 0.04822, 0.1237, 0.04746, 0.1207, 0.05599, 0.1217, 0.0564, 0.1217, 0.05558, 0.248, 0.04309, 0.2487, 0.04335, 0.2487, 0.04282, 0.1231, 0.04822, 0.1231, 0.04897, 0.1237, 0.04897, 0.1237, 0.04822, 0.1207, 0.05599, 0.1211, 0.05697, 0.1217, 0.0564, 0.248, 0.04309, 0.2487, 0.04282, 0.2483, 0.04245, 0.119, 0.05848, 0.119, 0.05774, 0.1183, 0.05774, 0.1183, 0.05848, 0.1207, 0.05599, 0.1203, 0.05697, 0.1211, 0.05697, 0.248, 0.04309, 0.2483, 0.04245, 0.2478, 0.04245, 0.119, 0.05774, 0.119, 0.05697, 0.1183, 0.05697, 0.1183, 0.05774, 0.1207, 0.05599, 0.1197, 0.05639, 0.1203, 0.05697, 0.248, 0.04309, 0.2478, 0.04245, 0.2474, 0.04282, 0.1084, 0.05619, 0.1084, 0.05694, 0.109, 0.05694, 0.109, 0.05619, 0.1207, 0.05599, 0.1197, 0.05558, 0.1197, 0.05639, 0.248, 0.04309, 0.2474, 0.04282, 0.2474, 0.04335, 0.1084, 0.05694, 0.1084, 0.0577, 0.109, 0.0577, 0.109, 0.05694, 0.1207, 0.05599, 0.1203, 0.055, 0.1197, 0.05558, 0.248, 0.04309, 0.2474, 0.04335, 0.2478, 0.04372, 0.1203, 0.05697, 0.1203, 0.05768, 0.121, 0.05768, 0.121, 0.05697, 0.11, 0.05479, 0.1098, 0.05514, 0.1107, 0.05514, 0.1105, 0.05479, 0.1105, 0.05479, 0.1107, 0.05514, 0.1112, 0.05457, 0.1109, 0.05442, 0.1109, 0.05442, 0.1112, 0.05457, 0.1112, 0.05375, 0.1109, 0.0539, 0.1109, 0.0539, 0.1112, 0.05375, 0.1107, 0.05317, 0.1105, 0.05353, 0.1105, 0.05353, 0.1107, 0.05317, 0.1098, 0.05318, 0.11, 0.05353, 0.11, 0.05353, 0.1098, 0.05318, 0.1092, 0.05375, 0.1096, 0.0539, 0.1096, 0.0539, 0.1092, 0.05375, 0.1092, 0.05457, 0.1096, 0.05442, 0.1096, 0.05442, 0.1092, 0.05457, 0.1098, 0.05514, 0.11, 0.05479])
me_plane_097.materials.append(mat_material_023)
me_plane_097.use_remesh_fix_poles = True
me_plane_097.use_remesh_preserve_attributes = False
me_plane_097.use_mirror_vertex_groups = False
me_plane_097.update()
me_plane_096 = bpy.data.meshes.new('Plane.096')
me_plane_096.from_pydata([(0.3687, 0.5976, 0.1829), (0.4743, 0.5976, 0.1829), (0.3687, 0.7799, 0.1829), (0.4743, 0.7799, 0.1829), (0.3687, 0.7265, 0.05391), (0.4743, 0.7265, 0.05391), (0.3687, 0.5976, 0.0004958), (0.4743, 0.5976, 0.0004958), (0.3687, 0.4686, 0.05391), (0.4743, 0.4686, 0.05391), (0.3687, 0.4152, 0.1829), (0.4743, 0.4152, 0.1829), (0.3687, 0.4686, 0.3118), (0.4743, 0.4686, 0.3118), (0.3687, 0.5976, 0.3652), (0.4743, 0.5976, 0.3652), (0.3687, 0.7265, 0.3118), (0.4743, 0.7265, 0.3118), (0.4743, 0.6805, 0.09993), (0.4743, 0.7148, 0.1829), (0.4743, 0.5976, 0.06559), (0.4743, 0.5146, 0.09993), (0.4743, 0.4803, 0.1829), (0.4743, 0.5146, 0.2658), (0.4743, 0.5976, 0.3001), (0.4743, 0.6805, 0.2658)], [], [(0, 2, 4), (1, 18, 19), (2, 3, 5, 4), (0, 4, 6), (1, 20, 18), (4, 5, 7, 6), (0, 6, 8), (1, 21, 20), (6, 7, 9, 8), (0, 8, 10), (1, 22, 21), (8, 9, 11, 10), (0, 10, 12), (1, 23, 22), (10, 11, 13, 12), (0, 12, 14), (1, 24, 23), (12, 13, 15, 14), (0, 14, 16), (1, 25, 24), (14, 15, 17, 16), (0, 16, 2), (1, 19, 25), (16, 17, 3, 2), (19, 18, 5, 3), (18, 20, 7, 5), (20, 21, 9, 7), (21, 22, 11, 9), (22, 23, 13, 11), (23, 24, 15, 13), (24, 25, 17, 15), (25, 19, 3, 17)])
_uv = me_plane_096.uv_layers.new(name='UVMap')
_uv.uv.foreach_set('vector', [0.1122, 0.05416, 0.1126, 0.05514, 0.1118, 0.05514, 0.2523, 0.04309, 0.2526, 0.04372, 0.252, 0.04372, 0.1238, 0.05727, 0.1231, 0.05727, 0.1231, 0.05651, 0.1238, 0.05651, 0.1122, 0.05416, 0.1118, 0.05514, 0.1112, 0.05456, 0.2523, 0.04309, 0.2529, 0.04335, 0.2526, 0.04372, 0.1084, 0.05317, 0.109, 0.05317, 0.109, 0.05393, 0.1084, 0.05393, 0.1122, 0.05416, 0.1112, 0.05456, 0.1112, 0.05375, 0.2523, 0.04309, 0.2529, 0.04282, 0.2529, 0.04335, 0.1084, 0.05393, 0.109, 0.05393, 0.109, 0.05468, 0.1084, 0.05468, 0.1122, 0.05416, 0.1112, 0.05375, 0.1118, 0.05317, 0.2523, 0.04309, 0.2526, 0.04245, 0.2529, 0.04282, 0.1217, 0.05847, 0.1211, 0.05847, 0.1211, 0.05775, 0.1217, 0.05775, 0.1122, 0.05416, 0.1118, 0.05317, 0.1126, 0.05318, 0.2523, 0.04309, 0.252, 0.04245, 0.2526, 0.04245, 0.1217, 0.05775, 0.1211, 0.05775, 0.1211, 0.05697, 0.1217, 0.05697, 0.1122, 0.05416, 0.1126, 0.05318, 0.1132, 0.05375, 0.2523, 0.04309, 0.2516, 0.04282, 0.252, 0.04245, 0.1238, 0.04267, 0.1231, 0.04267, 0.1231, 0.04191, 0.1238, 0.04191, 0.1122, 0.05416, 0.1132, 0.05375, 0.1132, 0.05457, 0.2523, 0.04309, 0.2516, 0.04335, 0.2516, 0.04282, 0.1238, 0.04191, 0.1231, 0.04191, 0.1231, 0.04116, 0.1238, 0.04116, 0.1122, 0.05416, 0.1132, 0.05457, 0.1126, 0.05514, 0.2523, 0.04309, 0.252, 0.04372, 0.2516, 0.04335, 0.1238, 0.05801, 0.1231, 0.05801, 0.1231, 0.05727, 0.1238, 0.05727, 0.1142, 0.05479, 0.1148, 0.05479, 0.1149, 0.05514, 0.1141, 0.05514, 0.1148, 0.05479, 0.1151, 0.05442, 0.1155, 0.05457, 0.1149, 0.05514, 0.1151, 0.05442, 0.1151, 0.0539, 0.1155, 0.05375, 0.1155, 0.05457, 0.1151, 0.0539, 0.1148, 0.05353, 0.1149, 0.05317, 0.1155, 0.05375, 0.1148, 0.05353, 0.1142, 0.05353, 0.1141, 0.05318, 0.1149, 0.05317, 0.1142, 0.05353, 0.1138, 0.0539, 0.1135, 0.05375, 0.1141, 0.05318, 0.1138, 0.0539, 0.1138, 0.05442, 0.1135, 0.05457, 0.1135, 0.05375, 0.1138, 0.05442, 0.1142, 0.05479, 0.1141, 0.05514, 0.1135, 0.05457])
me_plane_096.materials.append(mat_material_023)
me_plane_096.use_remesh_fix_poles = True
me_plane_096.use_remesh_preserve_attributes = False
me_plane_096.use_mirror_vertex_groups = False
me_plane_096.update()
me_plane_095 = bpy.data.meshes.new('Plane.095')
me_plane_095.from_pydata([(-0.3687, 0.5976, 0.1829), (-0.4743, 0.5976, 0.1829), (-0.3687, 0.7799, 0.1829), (-0.4743, 0.7799, 0.1829), (-0.3687, 0.7265, 0.05391), (-0.4743, 0.7265, 0.05391), (-0.3687, 0.5976, 0.0004958), (-0.4743, 0.5976, 0.0004958), (-0.3687, 0.4686, 0.05391), (-0.4743, 0.4686, 0.05391), (-0.3687, 0.4152, 0.1829), (-0.4743, 0.4152, 0.1829), (-0.3687, 0.4686, 0.3118), (-0.4743, 0.4686, 0.3118), (-0.3687, 0.5976, 0.3652), (-0.4743, 0.5976, 0.3652), (-0.3687, 0.7265, 0.3118), (-0.4743, 0.7265, 0.3118), (-0.4743, 0.6805, 0.09993), (-0.4743, 0.7148, 0.1829), (-0.4743, 0.5976, 0.06559), (-0.4743, 0.5146, 0.09993), (-0.4743, 0.4803, 0.1829), (-0.4743, 0.5146, 0.2658), (-0.4743, 0.5976, 0.3001), (-0.4743, 0.6805, 0.2658)], [], [(0, 4, 2), (1, 19, 18), (2, 4, 5, 3), (0, 6, 4), (1, 18, 20), (4, 6, 7, 5), (0, 8, 6), (1, 20, 21), (6, 8, 9, 7), (0, 10, 8), (1, 21, 22), (8, 10, 11, 9), (0, 12, 10), (1, 22, 23), (10, 12, 13, 11), (0, 14, 12), (1, 23, 24), (12, 14, 15, 13), (0, 16, 14), (1, 24, 25), (14, 16, 17, 15), (0, 2, 16), (1, 25, 19), (16, 2, 3, 17), (19, 3, 5, 18), (18, 5, 7, 20), (20, 7, 9, 21), (21, 9, 11, 22), (22, 11, 13, 23), (23, 13, 15, 24), (24, 15, 17, 25), (25, 17, 3, 19)])
_uv = me_plane_095.uv_layers.new(name='UVMap')
_uv.uv.foreach_set('vector', [0.1187, 0.05599, 0.1191, 0.055, 0.1183, 0.055, 0.2452, 0.04309, 0.245, 0.04372, 0.2455, 0.04372, 0.119, 0.05768, 0.119, 0.05847, 0.1196, 0.05847, 0.1196, 0.05768, 0.1187, 0.05599, 0.1197, 0.05558, 0.1191, 0.055, 0.2452, 0.04309, 0.2455, 0.04372, 0.2459, 0.04335, 0.1231, 0.03815, 0.1231, 0.0389, 0.1238, 0.0389, 0.1238, 0.03815, 0.1187, 0.05599, 0.1197, 0.0564, 0.1197, 0.05558, 0.2452, 0.04309, 0.2459, 0.04335, 0.2459, 0.04282, 0.1231, 0.0389, 0.1231, 0.03965, 0.1238, 0.03965, 0.1238, 0.0389, 0.1187, 0.05599, 0.1191, 0.05697, 0.1197, 0.0564, 0.2452, 0.04309, 0.2459, 0.04282, 0.2455, 0.04245, 0.1238, 0.05651, 0.1238, 0.05577, 0.1231, 0.05577, 0.1231, 0.05651, 0.1187, 0.05599, 0.1183, 0.05697, 0.1191, 0.05697, 0.2452, 0.04309, 0.2455, 0.04245, 0.245, 0.04245, 0.1238, 0.05577, 0.1238, 0.055, 0.1231, 0.055, 0.1231, 0.05577, 0.1187, 0.05599, 0.1177, 0.05639, 0.1183, 0.05697, 0.2452, 0.04309, 0.245, 0.04245, 0.2446, 0.04282, 0.109, 0.05619, 0.109, 0.05543, 0.1084, 0.05543, 0.1084, 0.05619, 0.1187, 0.05599, 0.1177, 0.05558, 0.1177, 0.05639, 0.2452, 0.04309, 0.2446, 0.04282, 0.2446, 0.04335, 0.109, 0.05543, 0.109, 0.05468, 0.1084, 0.05468, 0.1084, 0.05543, 0.1187, 0.05599, 0.1183, 0.055, 0.1177, 0.05558, 0.2452, 0.04309, 0.2446, 0.04335, 0.245, 0.04372, 0.119, 0.05697, 0.119, 0.05768, 0.1196, 0.05768, 0.1196, 0.05697, 0.1072, 0.05479, 0.107, 0.05514, 0.1078, 0.05514, 0.1077, 0.05479, 0.1077, 0.05479, 0.1078, 0.05514, 0.1084, 0.05457, 0.1081, 0.05442, 0.1081, 0.05442, 0.1084, 0.05457, 0.1084, 0.05375, 0.1081, 0.0539, 0.1081, 0.0539, 0.1084, 0.05375, 0.1078, 0.05317, 0.1077, 0.05353, 0.1077, 0.05353, 0.1078, 0.05317, 0.107, 0.05318, 0.1072, 0.05353, 0.1072, 0.05353, 0.107, 0.05318, 0.1064, 0.05375, 0.1068, 0.0539, 0.1068, 0.0539, 0.1064, 0.05375, 0.1064, 0.05457, 0.1068, 0.05442, 0.1068, 0.05442, 0.1064, 0.05457, 0.107, 0.05514, 0.1072, 0.05479])
me_plane_095.materials.append(mat_material_023)
me_plane_095.use_remesh_fix_poles = True
me_plane_095.use_remesh_preserve_attributes = False
me_plane_095.use_mirror_vertex_groups = False
me_plane_095.update()

# ---- objects
ob_sedan_01_yellow = bpy.data.objects.new('Sedan_01_Yellow', me_plane_099)
ob_wheel_fl = bpy.data.objects.new('Wheel_FL', me_plane_098)
ob_wheel_fr = bpy.data.objects.new('Wheel_FR', me_plane_097)
ob_wheel_rl = bpy.data.objects.new('Wheel_RL', me_plane_096)
ob_wheel_rr = bpy.data.objects.new('Wheel_RR', me_plane_095)

# ---- transforms, parenting, visibility, modifiers, constraints
ob_sedan_01_yellow.location = (0.0, 0.0, 0.0)
ob_sedan_01_yellow.lineart.crease_threshold = 0.0
ob_wheel_fl.parent = ob_sedan_01_yellow
ob_wheel_fl.location = (0.0, 0.0, 0.0)
ob_wheel_fl.lineart.crease_threshold = 0.0
ob_wheel_fr.parent = ob_sedan_01_yellow
ob_wheel_fr.location = (0.0, 0.0, 0.0)
ob_wheel_fr.lineart.crease_threshold = 0.0
ob_wheel_rl.parent = ob_sedan_01_yellow
ob_wheel_rl.location = (0.0, 0.0, 0.0)
ob_wheel_rl.lineart.crease_threshold = 0.0
ob_wheel_rr.parent = ob_sedan_01_yellow
ob_wheel_rr.location = (0.0, 0.0, 0.0)
ob_wheel_rr.lineart.crease_threshold = 0.0

# ---- collection membership
col_collection.objects.link(ob_sedan_01_yellow)
col_collection.objects.link(ob_wheel_fl)
col_collection.objects.link(ob_wheel_fr)
col_collection.objects.link(ob_wheel_rl)
col_collection.objects.link(ob_wheel_rr)

# ---- scene / render settings (as saved in the file)
scene.frame_start = 1; scene.frame_end = 250; scene.frame_set(4)
scene.render.engine = 'BLENDER_EEVEE_NEXT'
scene.cycles.use_denoising = False
scene.cycles.samples = 128
scene.cycles.sampling_pattern = 'TABULATED_SOBOL'
scene.cycles.use_adaptive_sampling = False
scene.cycles.use_light_tree = False
scene.view_settings.view_transform = 'Filmic'
bpy.context.view_layer.update()

# ---- added for rendering (the .blend has no active camera and no usable light): camera, sun
cam_auto = bpy.data.cameras.new('AutoCamera')
cam_auto.lens = 50.0
cam_auto.sensor_width = 36.0
cam_auto.clip_end = 1000.0
ob_auto_camera = bpy.data.objects.new('AutoCamera', cam_auto)
scene.collection.objects.link(ob_auto_camera)
ob_auto_camera.location = (2.70954, -3.23662, 2.59412)
ob_auto_camera.rotation_euler = (1.09748, -7.21219e-08, 0.694738)
scene.camera = ob_auto_camera
light_auto_sun = bpy.data.lights.new('AutoSun', 'SUN')
light_auto_sun.energy = 3.0
light_auto_sun.angle = 0.0523599
ob_auto_sun = bpy.data.objects.new('AutoSun', light_auto_sun)
scene.collection.objects.link(ob_auto_sun)
ob_auto_sun.rotation_euler = (0.872665, 0.174533, 0.523599)
bpy.context.view_layer.update()
